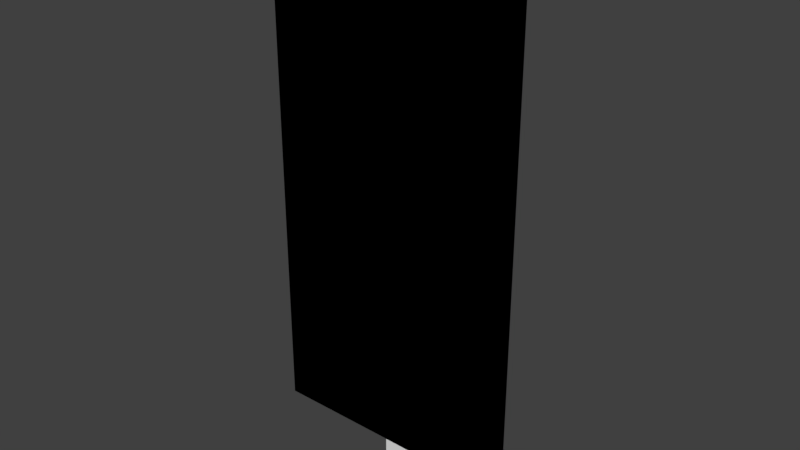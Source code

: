 # Source: banner.blend  (saved by Blender 2.78.0; exported with 4.5.12 LTS)
import bpy
from mathutils import Matrix  # noqa: F401  (used for matrix-valued properties, if any)

bpy.ops.wm.read_factory_settings(use_empty=True)
scene = bpy.context.scene
scene.name = 'Scene'

# ---- collections
col_collection_1 = bpy.data.collections.new('Collection 1'); scene.collection.children.link(col_collection_1)

# ---- world
world_world = bpy.data.worlds.new('World'); scene.world = world_world
world_world.color = (0.05088, 0.05088, 0.05088)
world_world.use_sun_shadow = False
world_world.sun_shadow_jitter_overblur = 0.0
world_world.cycles.sampling_method = 'MANUAL'

# ---- meshes
me_cube_003 = bpy.data.meshes.new('Cube.003')
me_cube_003.from_pydata([(-1.0, -1.0, -1.0), (-1.0, -1.0, 1.0), (-1.0, 1.0, -1.0), (-1.0, 1.0, 1.0), (1.0, -1.0, -1.0), (1.0, -1.0, 1.0), (1.0, 1.0, -1.0), (1.0, 1.0, 1.0)], [], [(0, 2, 3, 1), (2, 6, 7, 3), (6, 4, 5, 7), (4, 0, 1, 5), (2, 0, 4, 6), (7, 5, 1, 3)])
_uv = me_cube_003.uv_layers.new(name='UVMap')
_uv.uv.foreach_set('vector', [0.01562, 0.3594, 0.0, 0.3594, 0.0, 0.9844, 0.01562, 0.9844, 0.6562, 0.3594, 0.3438, 0.3594, 0.3438, 0.9844, 0.6562, 0.9844, 0.3438, 0.3594, 0.3281, 0.3594, 0.3281, 0.9844, 0.3438, 0.9844, 0.3281, 0.3594, 0.01562, 0.3594, 0.01562, 0.9844, 0.3281, 0.9844, 0.6406, 1.0, 0.6406, 0.9844, 0.3281, 0.9844, 0.3281, 1.0, 0.3281, 1.0, 0.3281, 0.9844, 0.01562, 0.9844, 0.01562, 1.0])
me_cube_003.use_remesh_preserve_volume = False
me_cube_003.use_remesh_preserve_attributes = False
me_cube_003.use_mirror_vertex_groups = False
me_cube_003.update()
me_cube_002 = bpy.data.meshes.new('Cube.002')
me_cube_002.from_pydata([(-1.0, -1.0, -1.0), (-1.0, -1.0, 1.0), (-1.0, 1.0, -1.0), (-1.0, 1.0, 1.0), (1.0, -1.0, -1.0), (1.0, -1.0, 1.0), (1.0, 1.0, -1.0), (1.0, 1.0, 1.0)], [], [(0, 1, 3, 2), (2, 3, 7, 6), (6, 7, 5, 4), (4, 5, 1, 0), (2, 6, 4, 0), (7, 3, 1, 5)])
_uv = me_cube_002.uv_layers.new(name='UVMap')
_uv.uv.foreach_set('vector', [0.03125, 0.2812, 0.03125, 0.3125, 0.0, 0.3125, 0.0, 0.2812, 0.6875, 0.2812, 0.6875, 0.3125, 0.375, 0.3125, 0.375, 0.2812, 0.375, 0.2812, 0.375, 0.3125, 0.3438, 0.3125, 0.3438, 0.2812, 0.3438, 0.2812, 0.3438, 0.3125, 0.03125, 0.3125, 0.03125, 0.2812, 0.3438, 0.3125, 0.6562, 0.3125, 0.6562, 0.3438, 0.3438, 0.3438, 0.3438, 0.3438, 0.03125, 0.3438, 0.03125, 0.3125, 0.3438, 0.3125])
me_cube_002.use_remesh_preserve_volume = False
me_cube_002.use_remesh_preserve_attributes = False
me_cube_002.use_mirror_vertex_groups = False
me_cube_002.update()
me_cube_001 = bpy.data.meshes.new('Cube.001')
me_cube_001.from_pydata([(-1.0, -1.0, -1.0), (-1.0, -1.0, 1.0), (-1.0, 1.0, -1.0), (-1.0, 1.0, 1.0), (1.0, -1.0, -1.0), (1.0, -1.0, 1.0), (1.0, 1.0, -1.0), (1.0, 1.0, 1.0)], [], [(0, 1, 3, 2), (2, 3, 7, 6), (6, 7, 5, 4), (4, 5, 1, 0), (2, 6, 4, 0), (7, 3, 1, 5)])
_uv = me_cube_001.uv_layers.new(name='UVMap')
_uv.uv.foreach_set('vector', [0.7188, 0.3125, 0.7188, 0.9688, 0.6875, 0.9688, 0.6875, 0.3125, 0.8125, 0.3125, 0.8125, 0.9688, 0.7812, 0.9688, 0.7812, 0.3125, 0.7812, 0.3125, 0.7812, 0.9688, 0.75, 0.9688, 0.75, 0.3125, 0.75, 0.3125, 0.75, 0.9688, 0.7188, 0.9688, 0.7188, 0.3125, 0.7812, 1.0, 0.75, 1.0, 0.75, 0.9688, 0.7812, 0.9688, 0.75, 1.0, 0.7188, 1.0, 0.7188, 0.9688, 0.75, 0.9688])
me_cube_001.use_remesh_preserve_volume = False
me_cube_001.use_remesh_preserve_attributes = False
me_cube_001.use_mirror_vertex_groups = False
me_cube_001.update()
me_cube = bpy.data.meshes.new('Cube')
me_cube.from_pydata([(-1.0, -1.0, -1.0), (-1.0, -1.0, 1.0), (-1.0, 1.0, -1.0), (-1.0, 1.0, 1.0), (1.0, -1.0, -1.0), (1.0, -1.0, 1.0), (1.0, 1.0, -1.0), (1.0, 1.0, 1.0)], [], [(0, 1, 3, 2), (2, 3, 7, 6), (6, 7, 5, 4), (4, 5, 1, 0), (2, 6, 4, 0), (7, 3, 1, 5)])
_uv = me_cube.uv_layers.new(name='UVMap')
_uv.uv.foreach_set('vector', [0.01562, 0.3594, 0.01562, 0.9844, 0.0, 0.9844, 0.0, 0.3594, 0.6562, 0.3594, 0.6562, 0.9844, 0.3438, 0.9844, 0.3438, 0.3594, 0.3438, 0.3594, 0.3438, 0.9844, 0.3281, 0.9844, 0.3281, 0.3594, 0.3281, 0.3594, 0.3281, 0.9844, 0.01562, 0.9844, 0.01562, 0.3594, 0.6406, 1.0, 0.3281, 1.0, 0.3281, 0.9844, 0.6406, 0.9844, 0.3281, 1.0, 0.01562, 1.0, 0.01562, 0.9844, 0.3281, 0.9844])
me_cube.use_remesh_preserve_volume = False
me_cube.use_remesh_preserve_attributes = False
me_cube.use_mirror_vertex_groups = False
me_cube.update()

# ---- objects
ob_cube_003 = bpy.data.objects.new('Cube.003', me_cube_003)
ob_cube_002 = bpy.data.objects.new('Cube.002', me_cube_002)
ob_cube_001 = bpy.data.objects.new('Cube.001', me_cube_001)
ob_cube = bpy.data.objects.new('Cube', me_cube)

# ---- transforms, parenting, visibility, modifiers, constraints
ob_cube_003.location = (0.0, -0.3, 4.798)
ob_cube_003.scale = (2.0, 0.1, 4.0)
ob_cube_003.lineart.crease_threshold = 0.0
ob_cube_002.location = (0.0, 0.0, 8.598)
ob_cube_002.scale = (2.0, 0.2, 0.2)
ob_cube_002.lineart.crease_threshold = 0.0
ob_cube_001.location = (0.0, 0.0, 4.202)
ob_cube_001.scale = (0.2, 0.2, 4.2)
ob_cube_001.lineart.crease_threshold = 0.0
ob_cube.location = (0.0, -0.3, 4.798)
ob_cube.scale = (2.0, 0.1, 4.0)
ob_cube.lineart.crease_threshold = 0.0

# ---- collection membership
col_collection_1.objects.link(ob_cube_003)
col_collection_1.objects.link(ob_cube_002)
col_collection_1.objects.link(ob_cube_001)
col_collection_1.objects.link(ob_cube)

# ---- scene / render settings (as saved in the file)
scene.frame_start = 1; scene.frame_end = 250; scene.frame_set(1)
scene.render.engine = 'BLENDER_EEVEE_NEXT'
scene.render.resolution_percentage = 50
scene.render.dither_intensity = 0.0
scene.render.film_transparent = True
scene.cycles.use_denoising = False
scene.cycles.samples = 128
scene.cycles.sampling_pattern = 'TABULATED_SOBOL'
scene.cycles.light_sampling_threshold = 0.0
scene.cycles.use_adaptive_sampling = False
scene.cycles.use_light_tree = False
scene.cycles.blur_glossy = 0.0
scene.cycles.sample_clamp_indirect = 0.0
scene.view_settings.view_transform = 'Standard'
bpy.context.view_layer.update()

# ---- added for rendering (the .blend has no active camera and no usable light): camera, sun
cam_auto = bpy.data.cameras.new('AutoCamera')
cam_auto.lens = 50.0
cam_auto.sensor_width = 36.0
cam_auto.clip_end = 1000.0
ob_auto_camera = bpy.data.objects.new('AutoCamera', cam_auto)
scene.collection.objects.link(ob_auto_camera)
ob_auto_camera.location = (8.9577, -10.8492, 11.566)
ob_auto_camera.rotation_euler = (1.09748, -7.21219e-08, 0.694738)
scene.camera = ob_auto_camera
light_auto_sun = bpy.data.lights.new('AutoSun', 'SUN')
light_auto_sun.energy = 3.0
light_auto_sun.angle = 0.0523599
ob_auto_sun = bpy.data.objects.new('AutoSun', light_auto_sun)
scene.collection.objects.link(ob_auto_sun)
ob_auto_sun.rotation_euler = (0.872665, 0.174533, 0.523599)
bpy.context.view_layer.update()
